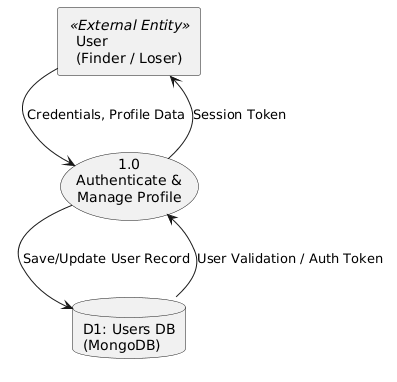

The diagram above was rendered by PlantUML. Its source (embedded in the PNG):
@startuml
skinparam packageStyle rectangle

rectangle "User\n(Finder / Loser)" as User <<External Entity>>
usecase "1.0\nAuthenticate &\nManage Profile" as P1
database "D1: Users DB\n(MongoDB)" as D1

User --> P1 : Credentials, Profile Data
P1 --> D1 : Save/Update User Record
D1 --> P1 : User Validation / Auth Token
P1 --> User : Session Token
@enduml